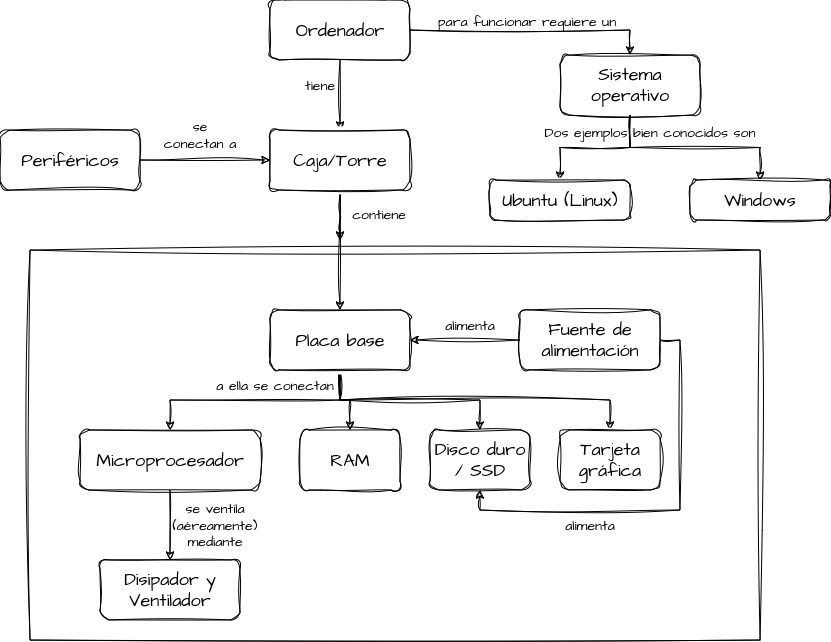

The diagram above was exported from draw.io. Its source (the exported page's mxGraphModel, read from the mxfile embedded in the PNG):
<mxGraphModel dx="1299" dy="660" grid="1" gridSize="10" guides="1" tooltips="1" connect="1" arrows="1" fold="1" page="1" pageScale="1" pageWidth="827" pageHeight="1169" math="0" shadow="0">
  <root>
    <mxCell id="0" />
    <mxCell id="1" parent="0" />
    <mxCell id="9Yzvnd7VSxFUuUcZcDSr-5" value="" style="rounded=0;whiteSpace=wrap;html=1;sketch=1;hachureGap=4;jiggle=2;curveFitting=1;fontFamily=Architects Daughter;fontSource=https%3A%2F%2Ffonts.googleapis.com%2Fcss%3Ffamily%3DArchitects%2BDaughter;" vertex="1" parent="1">
      <mxGeometry x="540" y="250" width="730" height="390" as="geometry" />
    </mxCell>
    <mxCell id="qtQpyf284MvHntj95h7C-97" style="edgeStyle=orthogonalEdgeStyle;rounded=0;sketch=1;hachureGap=4;jiggle=2;curveFitting=1;orthogonalLoop=1;jettySize=auto;html=1;fontFamily=Architects Daughter;fontSource=https%3A%2F%2Ffonts.googleapis.com%2Fcss%3Ffamily%3DArchitects%2BDaughter;entryX=0.5;entryY=0;entryDx=0;entryDy=0;" parent="1" source="qtQpyf284MvHntj95h7C-14" edge="1" target="9Yzvnd7VSxFUuUcZcDSr-2">
      <mxGeometry relative="1" as="geometry">
        <mxPoint x="850" y="140" as="targetPoint" />
      </mxGeometry>
    </mxCell>
    <mxCell id="9Yzvnd7VSxFUuUcZcDSr-36" style="edgeStyle=orthogonalEdgeStyle;rounded=0;sketch=1;hachureGap=4;jiggle=2;curveFitting=1;orthogonalLoop=1;jettySize=auto;html=1;entryX=0.5;entryY=0;entryDx=0;entryDy=0;fontFamily=Architects Daughter;fontSource=https%3A%2F%2Ffonts.googleapis.com%2Fcss%3Ffamily%3DArchitects%2BDaughter;" edge="1" parent="1" source="qtQpyf284MvHntj95h7C-14" target="9Yzvnd7VSxFUuUcZcDSr-35">
      <mxGeometry relative="1" as="geometry" />
    </mxCell>
    <mxCell id="qtQpyf284MvHntj95h7C-14" value="&lt;font style=&quot;font-size: 18px;&quot;&gt;Ordenador&lt;/font&gt;" style="rounded=1;whiteSpace=wrap;html=1;sketch=1;hachureGap=4;jiggle=2;curveFitting=1;fontFamily=Architects Daughter;fontSource=https%3A%2F%2Ffonts.googleapis.com%2Fcss%3Ffamily%3DArchitects%2BDaughter;" parent="1" vertex="1">
      <mxGeometry x="780" width="140" height="60" as="geometry" />
    </mxCell>
    <mxCell id="qtQpyf284MvHntj95h7C-16" value="&lt;font style=&quot;font-size: 14px;&quot;&gt;tiene&lt;/font&gt;" style="text;html=1;align=center;verticalAlign=middle;whiteSpace=wrap;rounded=0;fontFamily=Architects Daughter;fontSource=https%3A%2F%2Ffonts.googleapis.com%2Fcss%3Ffamily%3DArchitects%2BDaughter;fontSize=14;" parent="1" vertex="1">
      <mxGeometry x="800" y="70" width="60" height="30" as="geometry" />
    </mxCell>
    <mxCell id="9Yzvnd7VSxFUuUcZcDSr-14" style="edgeStyle=orthogonalEdgeStyle;rounded=0;sketch=1;hachureGap=4;jiggle=2;curveFitting=1;orthogonalLoop=1;jettySize=auto;html=1;exitX=0.5;exitY=1;exitDx=0;exitDy=0;fontFamily=Architects Daughter;fontSource=https%3A%2F%2Ffonts.googleapis.com%2Fcss%3Ffamily%3DArchitects%2BDaughter;" edge="1" parent="1" source="9Yzvnd7VSxFUuUcZcDSr-2" target="9Yzvnd7VSxFUuUcZcDSr-6">
      <mxGeometry relative="1" as="geometry" />
    </mxCell>
    <mxCell id="9Yzvnd7VSxFUuUcZcDSr-29" style="edgeStyle=orthogonalEdgeStyle;rounded=0;sketch=1;hachureGap=4;jiggle=2;curveFitting=1;orthogonalLoop=1;jettySize=auto;html=1;exitX=0.5;exitY=1;exitDx=0;exitDy=0;fontFamily=Architects Daughter;fontSource=https%3A%2F%2Ffonts.googleapis.com%2Fcss%3Ffamily%3DArchitects%2BDaughter;" edge="1" parent="1" source="9Yzvnd7VSxFUuUcZcDSr-2">
      <mxGeometry relative="1" as="geometry">
        <mxPoint x="850" y="240" as="targetPoint" />
      </mxGeometry>
    </mxCell>
    <mxCell id="9Yzvnd7VSxFUuUcZcDSr-2" value="&lt;font style=&quot;font-size: 18px;&quot;&gt;Caja/Torre&lt;/font&gt;" style="rounded=1;whiteSpace=wrap;html=1;sketch=1;hachureGap=4;jiggle=2;curveFitting=1;fontFamily=Architects Daughter;fontSource=https%3A%2F%2Ffonts.googleapis.com%2Fcss%3Ffamily%3DArchitects%2BDaughter;" vertex="1" parent="1">
      <mxGeometry x="780" y="130" width="140" height="60" as="geometry" />
    </mxCell>
    <mxCell id="9Yzvnd7VSxFUuUcZcDSr-20" style="edgeStyle=orthogonalEdgeStyle;rounded=0;sketch=1;hachureGap=4;jiggle=2;curveFitting=1;orthogonalLoop=1;jettySize=auto;html=1;fontFamily=Architects Daughter;fontSource=https%3A%2F%2Ffonts.googleapis.com%2Fcss%3Ffamily%3DArchitects%2BDaughter;" edge="1" parent="1" source="9Yzvnd7VSxFUuUcZcDSr-6" target="9Yzvnd7VSxFUuUcZcDSr-8">
      <mxGeometry relative="1" as="geometry" />
    </mxCell>
    <mxCell id="9Yzvnd7VSxFUuUcZcDSr-21" style="edgeStyle=orthogonalEdgeStyle;rounded=0;sketch=1;hachureGap=4;jiggle=2;curveFitting=1;orthogonalLoop=1;jettySize=auto;html=1;fontFamily=Architects Daughter;fontSource=https%3A%2F%2Ffonts.googleapis.com%2Fcss%3Ffamily%3DArchitects%2BDaughter;" edge="1" parent="1" source="9Yzvnd7VSxFUuUcZcDSr-6" target="9Yzvnd7VSxFUuUcZcDSr-7">
      <mxGeometry relative="1" as="geometry">
        <Array as="points">
          <mxPoint x="850" y="400" />
          <mxPoint x="680" y="400" />
        </Array>
      </mxGeometry>
    </mxCell>
    <mxCell id="9Yzvnd7VSxFUuUcZcDSr-22" style="edgeStyle=orthogonalEdgeStyle;rounded=0;sketch=1;hachureGap=4;jiggle=2;curveFitting=1;orthogonalLoop=1;jettySize=auto;html=1;fontFamily=Architects Daughter;fontSource=https%3A%2F%2Ffonts.googleapis.com%2Fcss%3Ffamily%3DArchitects%2BDaughter;" edge="1" parent="1" source="9Yzvnd7VSxFUuUcZcDSr-6" target="9Yzvnd7VSxFUuUcZcDSr-9">
      <mxGeometry relative="1" as="geometry">
        <Array as="points">
          <mxPoint x="850" y="400" />
          <mxPoint x="990" y="400" />
        </Array>
      </mxGeometry>
    </mxCell>
    <mxCell id="9Yzvnd7VSxFUuUcZcDSr-23" style="edgeStyle=orthogonalEdgeStyle;rounded=0;sketch=1;hachureGap=4;jiggle=2;curveFitting=1;orthogonalLoop=1;jettySize=auto;html=1;fontFamily=Architects Daughter;fontSource=https%3A%2F%2Ffonts.googleapis.com%2Fcss%3Ffamily%3DArchitects%2BDaughter;" edge="1" parent="1" source="9Yzvnd7VSxFUuUcZcDSr-6" target="9Yzvnd7VSxFUuUcZcDSr-10">
      <mxGeometry relative="1" as="geometry">
        <Array as="points">
          <mxPoint x="850" y="400" />
          <mxPoint x="1120" y="400" />
        </Array>
      </mxGeometry>
    </mxCell>
    <mxCell id="9Yzvnd7VSxFUuUcZcDSr-6" value="&lt;font style=&quot;font-size: 18px;&quot;&gt;Placa base&lt;/font&gt;" style="rounded=1;whiteSpace=wrap;html=1;sketch=1;hachureGap=4;jiggle=2;curveFitting=1;fontFamily=Architects Daughter;fontSource=https%3A%2F%2Ffonts.googleapis.com%2Fcss%3Ffamily%3DArchitects%2BDaughter;" vertex="1" parent="1">
      <mxGeometry x="780" y="310" width="140" height="60" as="geometry" />
    </mxCell>
    <mxCell id="9Yzvnd7VSxFUuUcZcDSr-33" style="edgeStyle=orthogonalEdgeStyle;rounded=0;sketch=1;hachureGap=4;jiggle=2;curveFitting=1;orthogonalLoop=1;jettySize=auto;html=1;entryX=0.5;entryY=0;entryDx=0;entryDy=0;fontFamily=Architects Daughter;fontSource=https%3A%2F%2Ffonts.googleapis.com%2Fcss%3Ffamily%3DArchitects%2BDaughter;" edge="1" parent="1" source="9Yzvnd7VSxFUuUcZcDSr-7" target="9Yzvnd7VSxFUuUcZcDSr-12">
      <mxGeometry relative="1" as="geometry" />
    </mxCell>
    <mxCell id="9Yzvnd7VSxFUuUcZcDSr-7" value="&lt;font style=&quot;font-size: 18px;&quot;&gt;Microprocesador&lt;/font&gt;" style="rounded=1;whiteSpace=wrap;html=1;sketch=1;hachureGap=4;jiggle=2;curveFitting=1;fontFamily=Architects Daughter;fontSource=https%3A%2F%2Ffonts.googleapis.com%2Fcss%3Ffamily%3DArchitects%2BDaughter;" vertex="1" parent="1">
      <mxGeometry x="590" y="430" width="180" height="60" as="geometry" />
    </mxCell>
    <mxCell id="9Yzvnd7VSxFUuUcZcDSr-8" value="&lt;font style=&quot;font-size: 18px;&quot;&gt;RAM&lt;/font&gt;" style="rounded=1;whiteSpace=wrap;html=1;sketch=1;hachureGap=4;jiggle=2;curveFitting=1;fontFamily=Architects Daughter;fontSource=https%3A%2F%2Ffonts.googleapis.com%2Fcss%3Ffamily%3DArchitects%2BDaughter;" vertex="1" parent="1">
      <mxGeometry x="810" y="430" width="100" height="60" as="geometry" />
    </mxCell>
    <mxCell id="9Yzvnd7VSxFUuUcZcDSr-9" value="&lt;font style=&quot;font-size: 18px;&quot;&gt;Disco duro / SSD&lt;br&gt;&lt;/font&gt;" style="rounded=1;whiteSpace=wrap;html=1;sketch=1;hachureGap=4;jiggle=2;curveFitting=1;fontFamily=Architects Daughter;fontSource=https%3A%2F%2Ffonts.googleapis.com%2Fcss%3Ffamily%3DArchitects%2BDaughter;" vertex="1" parent="1">
      <mxGeometry x="940" y="430" width="100" height="60" as="geometry" />
    </mxCell>
    <mxCell id="9Yzvnd7VSxFUuUcZcDSr-10" value="&lt;font style=&quot;font-size: 18px;&quot;&gt;Tarjeta gráfica&lt;br&gt;&lt;/font&gt;" style="rounded=1;whiteSpace=wrap;html=1;sketch=1;hachureGap=4;jiggle=2;curveFitting=1;fontFamily=Architects Daughter;fontSource=https%3A%2F%2Ffonts.googleapis.com%2Fcss%3Ffamily%3DArchitects%2BDaughter;" vertex="1" parent="1">
      <mxGeometry x="1070" y="430" width="100" height="60" as="geometry" />
    </mxCell>
    <mxCell id="9Yzvnd7VSxFUuUcZcDSr-12" value="&lt;font style=&quot;font-size: 18px;&quot;&gt;Disipador y Ventilador&lt;br&gt;&lt;/font&gt;" style="rounded=1;whiteSpace=wrap;html=1;sketch=1;hachureGap=4;jiggle=2;curveFitting=1;fontFamily=Architects Daughter;fontSource=https%3A%2F%2Ffonts.googleapis.com%2Fcss%3Ffamily%3DArchitects%2BDaughter;" vertex="1" parent="1">
      <mxGeometry x="610" y="560" width="140" height="60" as="geometry" />
    </mxCell>
    <mxCell id="9Yzvnd7VSxFUuUcZcDSr-17" style="edgeStyle=orthogonalEdgeStyle;rounded=0;sketch=1;hachureGap=4;jiggle=2;curveFitting=1;orthogonalLoop=1;jettySize=auto;html=1;fontFamily=Architects Daughter;fontSource=https%3A%2F%2Ffonts.googleapis.com%2Fcss%3Ffamily%3DArchitects%2BDaughter;" edge="1" parent="1" source="9Yzvnd7VSxFUuUcZcDSr-13" target="9Yzvnd7VSxFUuUcZcDSr-6">
      <mxGeometry relative="1" as="geometry" />
    </mxCell>
    <mxCell id="9Yzvnd7VSxFUuUcZcDSr-19" style="edgeStyle=orthogonalEdgeStyle;rounded=0;sketch=1;hachureGap=4;jiggle=2;curveFitting=1;orthogonalLoop=1;jettySize=auto;html=1;exitX=1;exitY=0.5;exitDx=0;exitDy=0;fontFamily=Architects Daughter;fontSource=https%3A%2F%2Ffonts.googleapis.com%2Fcss%3Ffamily%3DArchitects%2BDaughter;entryX=0.5;entryY=1;entryDx=0;entryDy=0;" edge="1" parent="1" source="9Yzvnd7VSxFUuUcZcDSr-13" target="9Yzvnd7VSxFUuUcZcDSr-9">
      <mxGeometry relative="1" as="geometry" />
    </mxCell>
    <mxCell id="9Yzvnd7VSxFUuUcZcDSr-13" value="&lt;font style=&quot;font-size: 18px;&quot;&gt;Fuente de alimentación&lt;/font&gt;" style="rounded=1;whiteSpace=wrap;html=1;sketch=1;hachureGap=4;jiggle=2;curveFitting=1;fontFamily=Architects Daughter;fontSource=https%3A%2F%2Ffonts.googleapis.com%2Fcss%3Ffamily%3DArchitects%2BDaughter;" vertex="1" parent="1">
      <mxGeometry x="1030" y="310" width="140" height="60" as="geometry" />
    </mxCell>
    <mxCell id="9Yzvnd7VSxFUuUcZcDSr-25" style="edgeStyle=orthogonalEdgeStyle;rounded=0;sketch=1;hachureGap=4;jiggle=2;curveFitting=1;orthogonalLoop=1;jettySize=auto;html=1;exitX=1;exitY=0.5;exitDx=0;exitDy=0;entryX=0;entryY=0.5;entryDx=0;entryDy=0;fontFamily=Architects Daughter;fontSource=https%3A%2F%2Ffonts.googleapis.com%2Fcss%3Ffamily%3DArchitects%2BDaughter;" edge="1" parent="1" source="9Yzvnd7VSxFUuUcZcDSr-24" target="9Yzvnd7VSxFUuUcZcDSr-2">
      <mxGeometry relative="1" as="geometry" />
    </mxCell>
    <mxCell id="9Yzvnd7VSxFUuUcZcDSr-24" value="&lt;font style=&quot;font-size: 18px;&quot;&gt;Periféricos&lt;br&gt;&lt;/font&gt;" style="rounded=1;whiteSpace=wrap;html=1;sketch=1;hachureGap=4;jiggle=2;curveFitting=1;fontFamily=Architects Daughter;fontSource=https%3A%2F%2Ffonts.googleapis.com%2Fcss%3Ffamily%3DArchitects%2BDaughter;" vertex="1" parent="1">
      <mxGeometry x="510" y="130" width="140" height="60" as="geometry" />
    </mxCell>
    <mxCell id="9Yzvnd7VSxFUuUcZcDSr-27" value="se conectan a" style="text;html=1;align=center;verticalAlign=middle;whiteSpace=wrap;rounded=0;fontFamily=Architects Daughter;fontSource=https%3A%2F%2Ffonts.googleapis.com%2Fcss%3Ffamily%3DArchitects%2BDaughter;fontSize=14;" vertex="1" parent="1">
      <mxGeometry x="670" y="120" width="80" height="30" as="geometry" />
    </mxCell>
    <mxCell id="9Yzvnd7VSxFUuUcZcDSr-28" value="contiene" style="text;html=1;align=center;verticalAlign=middle;whiteSpace=wrap;rounded=0;fontFamily=Architects Daughter;fontSource=https%3A%2F%2Ffonts.googleapis.com%2Fcss%3Ffamily%3DArchitects%2BDaughter;fontSize=14;" vertex="1" parent="1">
      <mxGeometry x="849" y="199" width="80" height="30" as="geometry" />
    </mxCell>
    <mxCell id="9Yzvnd7VSxFUuUcZcDSr-30" value="alimenta" style="text;html=1;align=center;verticalAlign=middle;whiteSpace=wrap;rounded=0;fontFamily=Architects Daughter;fontSource=https%3A%2F%2Ffonts.googleapis.com%2Fcss%3Ffamily%3DArchitects%2BDaughter;fontSize=14;" vertex="1" parent="1">
      <mxGeometry x="940" y="310" width="80" height="30" as="geometry" />
    </mxCell>
    <mxCell id="9Yzvnd7VSxFUuUcZcDSr-31" value="alimenta" style="text;html=1;align=center;verticalAlign=middle;whiteSpace=wrap;rounded=0;fontFamily=Architects Daughter;fontSource=https%3A%2F%2Ffonts.googleapis.com%2Fcss%3Ffamily%3DArchitects%2BDaughter;fontSize=14;" vertex="1" parent="1">
      <mxGeometry x="1060" y="510" width="80" height="30" as="geometry" />
    </mxCell>
    <mxCell id="9Yzvnd7VSxFUuUcZcDSr-32" value="a ella se conectan" style="text;html=1;align=center;verticalAlign=middle;whiteSpace=wrap;rounded=0;fontFamily=Architects Daughter;fontSource=https%3A%2F%2Ffonts.googleapis.com%2Fcss%3Ffamily%3DArchitects%2BDaughter;fontSize=14;" vertex="1" parent="1">
      <mxGeometry x="720" y="370" width="130" height="30" as="geometry" />
    </mxCell>
    <mxCell id="9Yzvnd7VSxFUuUcZcDSr-34" value="se ventila (aéreamente) mediante" style="text;html=1;align=center;verticalAlign=middle;whiteSpace=wrap;rounded=0;fontFamily=Architects Daughter;fontSource=https%3A%2F%2Ffonts.googleapis.com%2Fcss%3Ffamily%3DArchitects%2BDaughter;fontSize=14;" vertex="1" parent="1">
      <mxGeometry x="660" y="510" width="130" height="30" as="geometry" />
    </mxCell>
    <mxCell id="9Yzvnd7VSxFUuUcZcDSr-40" style="edgeStyle=orthogonalEdgeStyle;rounded=0;sketch=1;hachureGap=4;jiggle=2;curveFitting=1;orthogonalLoop=1;jettySize=auto;html=1;exitX=0.5;exitY=1;exitDx=0;exitDy=0;fontFamily=Architects Daughter;fontSource=https%3A%2F%2Ffonts.googleapis.com%2Fcss%3Ffamily%3DArchitects%2BDaughter;" edge="1" parent="1" source="9Yzvnd7VSxFUuUcZcDSr-35" target="9Yzvnd7VSxFUuUcZcDSr-39">
      <mxGeometry relative="1" as="geometry" />
    </mxCell>
    <mxCell id="9Yzvnd7VSxFUuUcZcDSr-41" style="edgeStyle=orthogonalEdgeStyle;rounded=0;sketch=1;hachureGap=4;jiggle=2;curveFitting=1;orthogonalLoop=1;jettySize=auto;html=1;fontFamily=Architects Daughter;fontSource=https%3A%2F%2Ffonts.googleapis.com%2Fcss%3Ffamily%3DArchitects%2BDaughter;" edge="1" parent="1" source="9Yzvnd7VSxFUuUcZcDSr-35" target="9Yzvnd7VSxFUuUcZcDSr-38">
      <mxGeometry relative="1" as="geometry" />
    </mxCell>
    <mxCell id="9Yzvnd7VSxFUuUcZcDSr-35" value="&lt;font style=&quot;font-size: 18px;&quot;&gt;Sistema operativo&lt;/font&gt;" style="rounded=1;whiteSpace=wrap;html=1;sketch=1;hachureGap=4;jiggle=2;curveFitting=1;fontFamily=Architects Daughter;fontSource=https%3A%2F%2Ffonts.googleapis.com%2Fcss%3Ffamily%3DArchitects%2BDaughter;" vertex="1" parent="1">
      <mxGeometry x="1070" y="55" width="140" height="60" as="geometry" />
    </mxCell>
    <mxCell id="9Yzvnd7VSxFUuUcZcDSr-37" value="para funcionar requiere un" style="text;html=1;align=center;verticalAlign=middle;whiteSpace=wrap;rounded=0;fontFamily=Architects Daughter;fontSource=https%3A%2F%2Ffonts.googleapis.com%2Fcss%3Ffamily%3DArchitects%2BDaughter;fontSize=14;" vertex="1" parent="1">
      <mxGeometry x="942" y="6" width="190" height="30" as="geometry" />
    </mxCell>
    <mxCell id="9Yzvnd7VSxFUuUcZcDSr-38" value="&lt;font style=&quot;font-size: 18px;&quot;&gt;Windows&lt;/font&gt;" style="rounded=1;whiteSpace=wrap;html=1;sketch=1;hachureGap=4;jiggle=2;curveFitting=1;fontFamily=Architects Daughter;fontSource=https%3A%2F%2Ffonts.googleapis.com%2Fcss%3Ffamily%3DArchitects%2BDaughter;" vertex="1" parent="1">
      <mxGeometry x="1200" y="180" width="140" height="40" as="geometry" />
    </mxCell>
    <mxCell id="9Yzvnd7VSxFUuUcZcDSr-39" value="&lt;font style=&quot;font-size: 18px;&quot;&gt;Ubuntu (Linux)&lt;br&gt;&lt;/font&gt;" style="rounded=1;whiteSpace=wrap;html=1;sketch=1;hachureGap=4;jiggle=2;curveFitting=1;fontFamily=Architects Daughter;fontSource=https%3A%2F%2Ffonts.googleapis.com%2Fcss%3Ffamily%3DArchitects%2BDaughter;" vertex="1" parent="1">
      <mxGeometry x="1000" y="180" width="140" height="40" as="geometry" />
    </mxCell>
    <mxCell id="9Yzvnd7VSxFUuUcZcDSr-42" value="Dos ejemplos bien conocidos son" style="text;html=1;align=center;verticalAlign=middle;whiteSpace=wrap;rounded=0;fontFamily=Architects Daughter;fontSource=https%3A%2F%2Ffonts.googleapis.com%2Fcss%3Ffamily%3DArchitects%2BDaughter;fontSize=14;" vertex="1" parent="1">
      <mxGeometry x="1045" y="117" width="230" height="30" as="geometry" />
    </mxCell>
  </root>
</mxGraphModel>